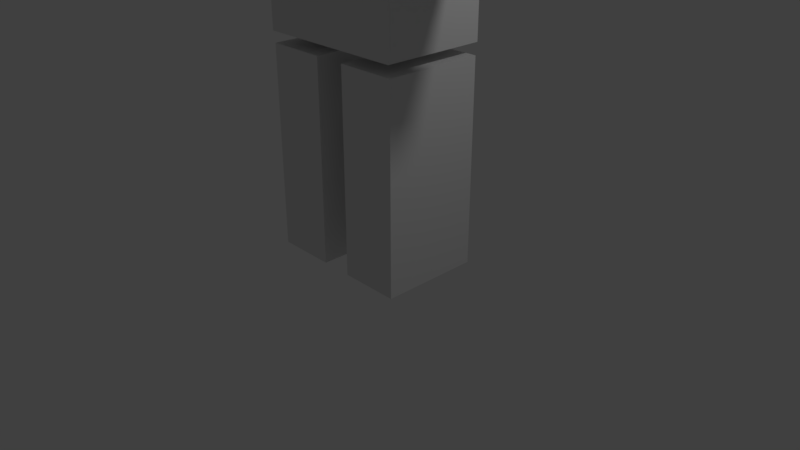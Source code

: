 # Source: human.blend  (saved by Blender 2.79.0; exported with 4.5.12 LTS)
import bpy
from mathutils import Matrix  # noqa: F401  (used for matrix-valued properties, if any)

bpy.ops.wm.read_factory_settings(use_empty=True)
scene = bpy.context.scene
scene.name = 'Scene'

# ---- collections
col_collection_1 = bpy.data.collections.new('Collection 1'); scene.collection.children.link(col_collection_1)

# ---- materials (node trees are filled in below, after node groups)
mat_material = bpy.data.materials.new('Material')
mat_material.alpha_threshold = 0.0
mat_material.use_transparent_shadow = False
mat_material.roughness = 0.5
mat_material.line_color = (0.0, 0.0, 0.0, 1.0)

# ---- material node trees

# ---- world
world_world = bpy.data.worlds.new('World'); scene.world = world_world
world_world.color = (0.05088, 0.05088, 0.05088)
world_world.use_sun_shadow = False
world_world.sun_shadow_jitter_overblur = 0.0
world_world.cycles.sampling_method = 'MANUAL'

# ---- cameras
cam_camera = bpy.data.cameras.new('Camera')
cam_camera.clip_end = 100.0
cam_camera.lens = 35.0
cam_camera.sensor_width = 32.0
cam_camera.sensor_height = 18.0
cam_camera.ortho_scale = 7.314
cam_camera.dof.focus_distance = 0.0
cam_camera.dof.aperture_fstop = 128.0

# ---- lights
light_lamp = bpy.data.lights.new('Lamp', 'POINT')
light_lamp.transmission_factor = 0.0
light_lamp.cutoff_distance = 30.0
light_lamp.energy = 100.0
light_lamp.shadow_buffer_clip_start = 1.001
light_lamp.shadow_soft_size = 0.1
light_lamp.shadow_maximum_resolution = 0.006
light_lamp.use_absolute_resolution = True

# ---- meshes
me_cube = bpy.data.meshes.new('Cube')
me_cube.from_pydata([(1.123, 0.9075, 5.275), (1.123, -0.9075, 5.275), (-1.192e-07, -0.9075, 5.275), (3.576e-07, 0.9075, 5.275), (1.123, 0.9075, 7.022), (1.123, -0.9075, 7.022), (-3.576e-07, -0.9075, 7.022), (5.96e-08, 0.9075, 7.022), (0.0, -0.5663, 2.804), (0.0, -0.5663, 5.158), (0.0, 0.798, 2.804), (0.0, 0.798, 5.158), (1.0, -0.5663, 2.804), (1.0, -0.5663, 5.158), (1.0, 0.798, 2.804), (1.0, 0.798, 5.158), (0.2106, -0.5434, -0.01009), (0.2106, -0.5434, 2.653), (0.2106, 0.7751, -0.01009), (0.2106, 0.7751, 2.653), (1.0, -0.5434, -0.01009), (1.0, -0.5434, 2.653), (1.0, 0.7751, -0.01009), (1.0, 0.7751, 2.653), (1.0, 0.798, 5.158), (1.0, 0.798, 2.804), (1.0, -0.5663, 2.804), (1.0, -0.5663, 5.158), (1.0, 0.798, 5.158), (1.0, 0.798, 2.804), (1.0, -0.5663, 2.804), (1.0, -0.5663, 5.158), (1.11, -0.3698, 4.625), (1.11, -0.3698, 5.142), (1.11, 0.6015, 4.625), (1.11, 0.6015, 5.142), (3.11, -0.3698, 4.625), (3.11, -0.3698, 5.142), (3.11, 0.6015, 4.625), (3.11, 0.6015, 5.142)], [], [(0, 1, 2, 3), (4, 7, 6, 5), (0, 4, 5, 1), (1, 5, 6, 2), (2, 6, 7, 3), (4, 0, 3, 7), (8, 9, 11, 10), (10, 11, 15, 14), (13, 12, 26, 27), (12, 13, 9, 8), (10, 14, 12, 8), (15, 11, 9, 13), (16, 17, 19, 18), (18, 19, 23, 22), (22, 23, 21, 20), (20, 21, 17, 16), (18, 22, 20, 16), (23, 19, 17, 21), (24, 27, 31, 28), (12, 14, 25, 26), (15, 13, 27, 24), (14, 15, 24, 25), (29, 28, 31, 30), (25, 24, 28, 29), (27, 26, 30, 31), (26, 25, 29, 30), (32, 33, 35, 34), (34, 35, 39, 38), (38, 39, 37, 36), (36, 37, 33, 32), (34, 38, 36, 32), (39, 35, 33, 37)])
me_cube.materials.append(mat_material)
me_cube.use_remesh_preserve_volume = False
me_cube.use_remesh_preserve_attributes = False
me_cube.use_mirror_vertex_groups = False
me_cube.update()

# ---- objects
ob_cube = bpy.data.objects.new('Cube', me_cube)
ob_lamp = bpy.data.objects.new('Lamp', light_lamp)
ob_camera = bpy.data.objects.new('Camera', cam_camera)

# ---- transforms, parenting, visibility, modifiers, constraints
ob_cube.location = (0.0, 0.0, 0.0)
ob_cube.lock_rotations_4d = False
ob_cube.empty_display_type = 'ARROWS'
ob_cube.lineart.crease_threshold = 0.0
_m = ob_cube.modifiers.new('Mirror', 'MIRROR')
ob_lamp.location = (4.076, 1.005, 5.904)
ob_lamp.rotation_euler = (0.6503, 0.05522, 1.866)
ob_lamp.lock_rotations_4d = False
ob_lamp.empty_display_type = 'ARROWS'
ob_lamp.color = (0.0, 0.0, 0.0, 0.0)
ob_lamp.lineart.crease_threshold = 0.0
ob_camera.location = (7.481, -6.508, 5.344)
ob_camera.rotation_euler = (1.109, 0.0, 0.8149)
ob_camera.lock_rotations_4d = False
ob_camera.empty_display_type = 'ARROWS'
ob_camera.color = (0.0, 0.0, 0.0, 0.0)
ob_camera.display_type = 'WIRE'
ob_camera.lineart.crease_threshold = 0.0

# ---- collection membership
col_collection_1.objects.link(ob_cube)
col_collection_1.objects.link(ob_lamp)
col_collection_1.objects.link(ob_camera)

# ---- scene / render settings (as saved in the file)
scene.camera = ob_camera
scene.frame_start = 1; scene.frame_end = 250; scene.frame_set(1)
scene.render.engine = 'BLENDER_EEVEE_NEXT'
scene.render.resolution_percentage = 50
scene.render.dither_intensity = 0.0
scene.cycles.use_denoising = False
scene.cycles.samples = 128
scene.cycles.sampling_pattern = 'TABULATED_SOBOL'
scene.cycles.use_adaptive_sampling = False
scene.cycles.use_light_tree = False
scene.cycles.blur_glossy = 0.0
scene.cycles.sample_clamp_indirect = 0.0
scene.view_settings.view_transform = 'Standard'
bpy.context.view_layer.update()
